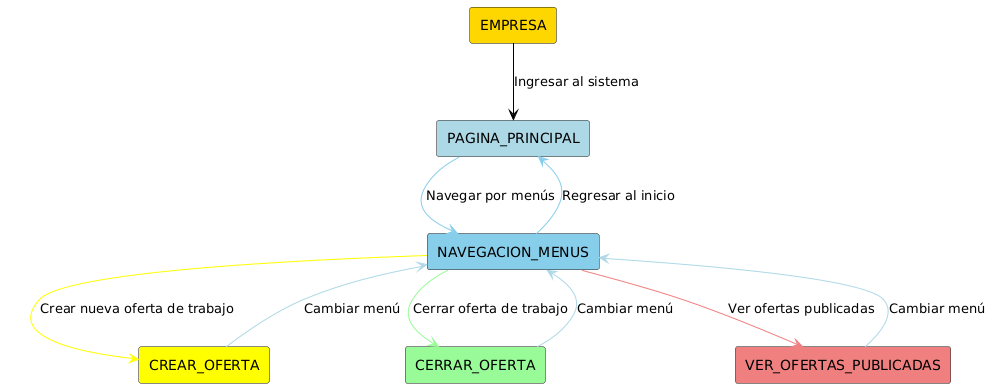

The diagram above was rendered by PlantUML. Its source (embedded in the PNG):
@startuml
!define RECTANGLE(x) rectangle x

RECTANGLE(EMPRESA) #Gold
RECTANGLE(PAGINA_PRINCIPAL) #LightBlue
RECTANGLE(NAVEGACION_MENUS) #SkyBlue

' Menús y casos de uso
RECTANGLE(CREAR_OFERTA) #Yellow
RECTANGLE(CERRAR_OFERTA) #PaleGreen
RECTANGLE(VER_OFERTAS_PUBLICADAS) #LightCoral

' Relaciones principales (Inicio de sesión y navegación)
EMPRESA -[#Black]-> PAGINA_PRINCIPAL : Ingresar al sistema
PAGINA_PRINCIPAL -[#SkyBlue]-> NAVEGACION_MENUS : Navegar por menús
NAVEGACION_MENUS -[#SkyBlue]-> PAGINA_PRINCIPAL : Regresar al inicio

' Acciones específicas de la empresa
NAVEGACION_MENUS -[#Yellow]-> CREAR_OFERTA : Crear nueva oferta de trabajo
NAVEGACION_MENUS -[#PaleGreen]-> CERRAR_OFERTA : Cerrar oferta de trabajo
NAVEGACION_MENUS -[#LightCoral]-> VER_OFERTAS_PUBLICADAS : Ver ofertas publicadas

' Navegación entre menús y regreso al inicio
CREAR_OFERTA -[#LightBlue]-> NAVEGACION_MENUS : Cambiar menú
CERRAR_OFERTA -[#LightBlue]-> NAVEGACION_MENUS : Cambiar menú
VER_OFERTAS_PUBLICADAS -[#LightBlue]-> NAVEGACION_MENUS : Cambiar menú
@enduml